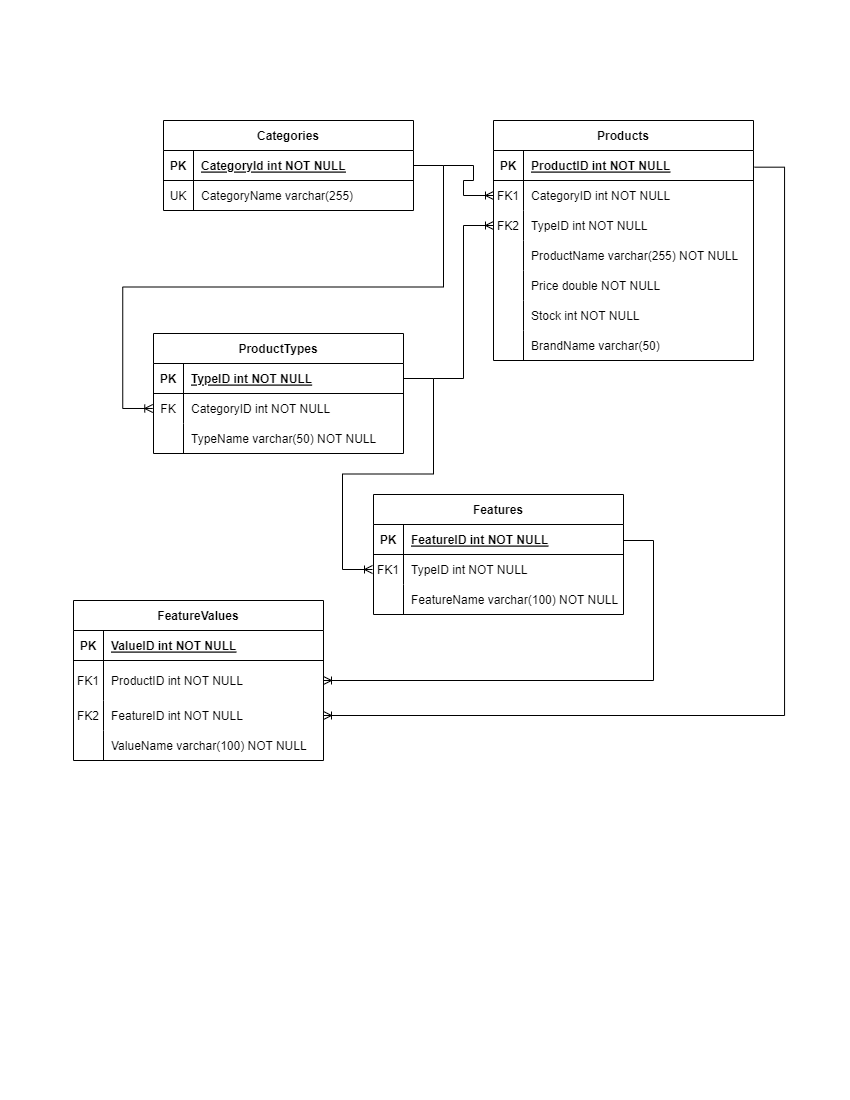

The diagram above was exported from draw.io. Its source (the exported page's mxGraphModel, read from the mxfile embedded in the PNG):
<mxGraphModel dx="882" dy="467" grid="1" gridSize="10" guides="1" tooltips="1" connect="1" arrows="1" fold="1" page="1" pageScale="1" pageWidth="850" pageHeight="1100" math="0" shadow="0" extFonts="Permanent Marker^https://fonts.googleapis.com/css?family=Permanent+Marker">
  <root>
    <mxCell id="0" />
    <mxCell id="1" parent="0" />
    <mxCell id="C-vyLk0tnHw3VtMMgP7b-2" value="Products" style="shape=table;startSize=30;container=1;collapsible=1;childLayout=tableLayout;fixedRows=1;rowLines=0;fontStyle=1;align=center;resizeLast=1;" parent="1" vertex="1">
      <mxGeometry x="493" y="120" width="260" height="240" as="geometry" />
    </mxCell>
    <mxCell id="C-vyLk0tnHw3VtMMgP7b-3" value="" style="shape=partialRectangle;collapsible=0;dropTarget=0;pointerEvents=0;fillColor=none;points=[[0,0.5],[1,0.5]];portConstraint=eastwest;top=0;left=0;right=0;bottom=1;" parent="C-vyLk0tnHw3VtMMgP7b-2" vertex="1">
      <mxGeometry y="30" width="260" height="30" as="geometry" />
    </mxCell>
    <mxCell id="C-vyLk0tnHw3VtMMgP7b-4" value="PK" style="shape=partialRectangle;overflow=hidden;connectable=0;fillColor=none;top=0;left=0;bottom=0;right=0;fontStyle=1;" parent="C-vyLk0tnHw3VtMMgP7b-3" vertex="1">
      <mxGeometry width="30" height="30" as="geometry">
        <mxRectangle width="30" height="30" as="alternateBounds" />
      </mxGeometry>
    </mxCell>
    <mxCell id="C-vyLk0tnHw3VtMMgP7b-5" value="ProductID int NOT NULL " style="shape=partialRectangle;overflow=hidden;connectable=0;fillColor=none;top=0;left=0;bottom=0;right=0;align=left;spacingLeft=6;fontStyle=5;" parent="C-vyLk0tnHw3VtMMgP7b-3" vertex="1">
      <mxGeometry x="30" width="230" height="30" as="geometry">
        <mxRectangle width="230" height="30" as="alternateBounds" />
      </mxGeometry>
    </mxCell>
    <mxCell id="C-vyLk0tnHw3VtMMgP7b-6" value="" style="shape=partialRectangle;collapsible=0;dropTarget=0;pointerEvents=0;fillColor=none;points=[[0,0.5],[1,0.5]];portConstraint=eastwest;top=0;left=0;right=0;bottom=0;" parent="C-vyLk0tnHw3VtMMgP7b-2" vertex="1">
      <mxGeometry y="60" width="260" height="30" as="geometry" />
    </mxCell>
    <mxCell id="C-vyLk0tnHw3VtMMgP7b-7" value="FK1" style="shape=partialRectangle;overflow=hidden;connectable=0;fillColor=none;top=0;left=0;bottom=0;right=0;" parent="C-vyLk0tnHw3VtMMgP7b-6" vertex="1">
      <mxGeometry width="30" height="30" as="geometry">
        <mxRectangle width="30" height="30" as="alternateBounds" />
      </mxGeometry>
    </mxCell>
    <mxCell id="C-vyLk0tnHw3VtMMgP7b-8" value="CategoryID int NOT NULL" style="shape=partialRectangle;overflow=hidden;connectable=0;fillColor=none;top=0;left=0;bottom=0;right=0;align=left;spacingLeft=6;" parent="C-vyLk0tnHw3VtMMgP7b-6" vertex="1">
      <mxGeometry x="30" width="230" height="30" as="geometry">
        <mxRectangle width="230" height="30" as="alternateBounds" />
      </mxGeometry>
    </mxCell>
    <mxCell id="C-vyLk0tnHw3VtMMgP7b-9" value="" style="shape=partialRectangle;collapsible=0;dropTarget=0;pointerEvents=0;fillColor=none;points=[[0,0.5],[1,0.5]];portConstraint=eastwest;top=0;left=0;right=0;bottom=0;" parent="C-vyLk0tnHw3VtMMgP7b-2" vertex="1">
      <mxGeometry y="90" width="260" height="30" as="geometry" />
    </mxCell>
    <mxCell id="C-vyLk0tnHw3VtMMgP7b-10" value="FK2" style="shape=partialRectangle;overflow=hidden;connectable=0;fillColor=none;top=0;left=0;bottom=0;right=0;" parent="C-vyLk0tnHw3VtMMgP7b-9" vertex="1">
      <mxGeometry width="30" height="30" as="geometry">
        <mxRectangle width="30" height="30" as="alternateBounds" />
      </mxGeometry>
    </mxCell>
    <mxCell id="C-vyLk0tnHw3VtMMgP7b-11" value="TypeID int NOT NULL" style="shape=partialRectangle;overflow=hidden;connectable=0;fillColor=none;top=0;left=0;bottom=0;right=0;align=left;spacingLeft=6;" parent="C-vyLk0tnHw3VtMMgP7b-9" vertex="1">
      <mxGeometry x="30" width="230" height="30" as="geometry">
        <mxRectangle width="230" height="30" as="alternateBounds" />
      </mxGeometry>
    </mxCell>
    <mxCell id="vpaQwl7DN4THnDqFBA12-43" value="" style="shape=partialRectangle;collapsible=0;dropTarget=0;pointerEvents=0;fillColor=none;points=[[0,0.5],[1,0.5]];portConstraint=eastwest;top=0;left=0;right=0;bottom=0;" vertex="1" parent="C-vyLk0tnHw3VtMMgP7b-2">
      <mxGeometry y="120" width="260" height="30" as="geometry" />
    </mxCell>
    <mxCell id="vpaQwl7DN4THnDqFBA12-44" value="" style="shape=partialRectangle;overflow=hidden;connectable=0;fillColor=none;top=0;left=0;bottom=0;right=0;" vertex="1" parent="vpaQwl7DN4THnDqFBA12-43">
      <mxGeometry width="30" height="30" as="geometry">
        <mxRectangle width="30" height="30" as="alternateBounds" />
      </mxGeometry>
    </mxCell>
    <mxCell id="vpaQwl7DN4THnDqFBA12-45" value="ProductName varchar(255) NOT NULL" style="shape=partialRectangle;overflow=hidden;connectable=0;fillColor=none;top=0;left=0;bottom=0;right=0;align=left;spacingLeft=6;" vertex="1" parent="vpaQwl7DN4THnDqFBA12-43">
      <mxGeometry x="30" width="230" height="30" as="geometry">
        <mxRectangle width="230" height="30" as="alternateBounds" />
      </mxGeometry>
    </mxCell>
    <mxCell id="vpaQwl7DN4THnDqFBA12-46" value="" style="shape=partialRectangle;collapsible=0;dropTarget=0;pointerEvents=0;fillColor=none;points=[[0,0.5],[1,0.5]];portConstraint=eastwest;top=0;left=0;right=0;bottom=0;" vertex="1" parent="C-vyLk0tnHw3VtMMgP7b-2">
      <mxGeometry y="150" width="260" height="30" as="geometry" />
    </mxCell>
    <mxCell id="vpaQwl7DN4THnDqFBA12-47" value="" style="shape=partialRectangle;overflow=hidden;connectable=0;fillColor=none;top=0;left=0;bottom=0;right=0;" vertex="1" parent="vpaQwl7DN4THnDqFBA12-46">
      <mxGeometry width="30" height="30" as="geometry">
        <mxRectangle width="30" height="30" as="alternateBounds" />
      </mxGeometry>
    </mxCell>
    <mxCell id="vpaQwl7DN4THnDqFBA12-48" value="Price double NOT NULL" style="shape=partialRectangle;overflow=hidden;connectable=0;fillColor=none;top=0;left=0;bottom=0;right=0;align=left;spacingLeft=6;" vertex="1" parent="vpaQwl7DN4THnDqFBA12-46">
      <mxGeometry x="30" width="230" height="30" as="geometry">
        <mxRectangle width="230" height="30" as="alternateBounds" />
      </mxGeometry>
    </mxCell>
    <mxCell id="vpaQwl7DN4THnDqFBA12-49" value="" style="shape=partialRectangle;collapsible=0;dropTarget=0;pointerEvents=0;fillColor=none;points=[[0,0.5],[1,0.5]];portConstraint=eastwest;top=0;left=0;right=0;bottom=0;" vertex="1" parent="C-vyLk0tnHw3VtMMgP7b-2">
      <mxGeometry y="180" width="260" height="30" as="geometry" />
    </mxCell>
    <mxCell id="vpaQwl7DN4THnDqFBA12-50" value="" style="shape=partialRectangle;overflow=hidden;connectable=0;fillColor=none;top=0;left=0;bottom=0;right=0;" vertex="1" parent="vpaQwl7DN4THnDqFBA12-49">
      <mxGeometry width="30" height="30" as="geometry">
        <mxRectangle width="30" height="30" as="alternateBounds" />
      </mxGeometry>
    </mxCell>
    <mxCell id="vpaQwl7DN4THnDqFBA12-51" value="Stock int NOT NULL" style="shape=partialRectangle;overflow=hidden;connectable=0;fillColor=none;top=0;left=0;bottom=0;right=0;align=left;spacingLeft=6;" vertex="1" parent="vpaQwl7DN4THnDqFBA12-49">
      <mxGeometry x="30" width="230" height="30" as="geometry">
        <mxRectangle width="230" height="30" as="alternateBounds" />
      </mxGeometry>
    </mxCell>
    <mxCell id="vpaQwl7DN4THnDqFBA12-52" value="" style="shape=partialRectangle;collapsible=0;dropTarget=0;pointerEvents=0;fillColor=none;points=[[0,0.5],[1,0.5]];portConstraint=eastwest;top=0;left=0;right=0;bottom=0;" vertex="1" parent="C-vyLk0tnHw3VtMMgP7b-2">
      <mxGeometry y="210" width="260" height="30" as="geometry" />
    </mxCell>
    <mxCell id="vpaQwl7DN4THnDqFBA12-53" value="" style="shape=partialRectangle;overflow=hidden;connectable=0;fillColor=none;top=0;left=0;bottom=0;right=0;" vertex="1" parent="vpaQwl7DN4THnDqFBA12-52">
      <mxGeometry width="30" height="30" as="geometry">
        <mxRectangle width="30" height="30" as="alternateBounds" />
      </mxGeometry>
    </mxCell>
    <mxCell id="vpaQwl7DN4THnDqFBA12-54" value="BrandName varchar(50)" style="shape=partialRectangle;overflow=hidden;connectable=0;fillColor=none;top=0;left=0;bottom=0;right=0;align=left;spacingLeft=6;" vertex="1" parent="vpaQwl7DN4THnDqFBA12-52">
      <mxGeometry x="30" width="230" height="30" as="geometry">
        <mxRectangle width="230" height="30" as="alternateBounds" />
      </mxGeometry>
    </mxCell>
    <mxCell id="C-vyLk0tnHw3VtMMgP7b-13" value="Features" style="shape=table;startSize=30;container=1;collapsible=1;childLayout=tableLayout;fixedRows=1;rowLines=0;fontStyle=1;align=center;resizeLast=1;" parent="1" vertex="1">
      <mxGeometry x="373" y="494" width="250" height="120" as="geometry" />
    </mxCell>
    <mxCell id="C-vyLk0tnHw3VtMMgP7b-14" value="" style="shape=partialRectangle;collapsible=0;dropTarget=0;pointerEvents=0;fillColor=none;points=[[0,0.5],[1,0.5]];portConstraint=eastwest;top=0;left=0;right=0;bottom=1;" parent="C-vyLk0tnHw3VtMMgP7b-13" vertex="1">
      <mxGeometry y="30" width="250" height="30" as="geometry" />
    </mxCell>
    <mxCell id="C-vyLk0tnHw3VtMMgP7b-15" value="PK" style="shape=partialRectangle;overflow=hidden;connectable=0;fillColor=none;top=0;left=0;bottom=0;right=0;fontStyle=1;" parent="C-vyLk0tnHw3VtMMgP7b-14" vertex="1">
      <mxGeometry width="30" height="30" as="geometry">
        <mxRectangle width="30" height="30" as="alternateBounds" />
      </mxGeometry>
    </mxCell>
    <mxCell id="C-vyLk0tnHw3VtMMgP7b-16" value="FeatureID int NOT NULL " style="shape=partialRectangle;overflow=hidden;connectable=0;fillColor=none;top=0;left=0;bottom=0;right=0;align=left;spacingLeft=6;fontStyle=5;" parent="C-vyLk0tnHw3VtMMgP7b-14" vertex="1">
      <mxGeometry x="30" width="220" height="30" as="geometry">
        <mxRectangle width="220" height="30" as="alternateBounds" />
      </mxGeometry>
    </mxCell>
    <mxCell id="C-vyLk0tnHw3VtMMgP7b-17" value="" style="shape=partialRectangle;collapsible=0;dropTarget=0;pointerEvents=0;fillColor=none;points=[[0,0.5],[1,0.5]];portConstraint=eastwest;top=0;left=0;right=0;bottom=0;" parent="C-vyLk0tnHw3VtMMgP7b-13" vertex="1">
      <mxGeometry y="60" width="250" height="30" as="geometry" />
    </mxCell>
    <mxCell id="C-vyLk0tnHw3VtMMgP7b-18" value="FK1" style="shape=partialRectangle;overflow=hidden;connectable=0;fillColor=none;top=0;left=0;bottom=0;right=0;" parent="C-vyLk0tnHw3VtMMgP7b-17" vertex="1">
      <mxGeometry width="30" height="30" as="geometry">
        <mxRectangle width="30" height="30" as="alternateBounds" />
      </mxGeometry>
    </mxCell>
    <mxCell id="C-vyLk0tnHw3VtMMgP7b-19" value="TypeID int NOT NULL" style="shape=partialRectangle;overflow=hidden;connectable=0;fillColor=none;top=0;left=0;bottom=0;right=0;align=left;spacingLeft=6;" parent="C-vyLk0tnHw3VtMMgP7b-17" vertex="1">
      <mxGeometry x="30" width="220" height="30" as="geometry">
        <mxRectangle width="220" height="30" as="alternateBounds" />
      </mxGeometry>
    </mxCell>
    <mxCell id="C-vyLk0tnHw3VtMMgP7b-20" value="" style="shape=partialRectangle;collapsible=0;dropTarget=0;pointerEvents=0;fillColor=none;points=[[0,0.5],[1,0.5]];portConstraint=eastwest;top=0;left=0;right=0;bottom=0;" parent="C-vyLk0tnHw3VtMMgP7b-13" vertex="1">
      <mxGeometry y="90" width="250" height="30" as="geometry" />
    </mxCell>
    <mxCell id="C-vyLk0tnHw3VtMMgP7b-21" value="" style="shape=partialRectangle;overflow=hidden;connectable=0;fillColor=none;top=0;left=0;bottom=0;right=0;" parent="C-vyLk0tnHw3VtMMgP7b-20" vertex="1">
      <mxGeometry width="30" height="30" as="geometry">
        <mxRectangle width="30" height="30" as="alternateBounds" />
      </mxGeometry>
    </mxCell>
    <mxCell id="C-vyLk0tnHw3VtMMgP7b-22" value="FeatureName varchar(100) NOT NULL" style="shape=partialRectangle;overflow=hidden;connectable=0;fillColor=none;top=0;left=0;bottom=0;right=0;align=left;spacingLeft=6;" parent="C-vyLk0tnHw3VtMMgP7b-20" vertex="1">
      <mxGeometry x="30" width="220" height="30" as="geometry">
        <mxRectangle width="220" height="30" as="alternateBounds" />
      </mxGeometry>
    </mxCell>
    <mxCell id="C-vyLk0tnHw3VtMMgP7b-23" value="Categories" style="shape=table;startSize=30;container=1;collapsible=1;childLayout=tableLayout;fixedRows=1;rowLines=0;fontStyle=1;align=center;resizeLast=1;" parent="1" vertex="1">
      <mxGeometry x="163" y="120" width="250" height="90" as="geometry" />
    </mxCell>
    <mxCell id="C-vyLk0tnHw3VtMMgP7b-24" value="" style="shape=partialRectangle;collapsible=0;dropTarget=0;pointerEvents=0;fillColor=none;points=[[0,0.5],[1,0.5]];portConstraint=eastwest;top=0;left=0;right=0;bottom=1;" parent="C-vyLk0tnHw3VtMMgP7b-23" vertex="1">
      <mxGeometry y="30" width="250" height="30" as="geometry" />
    </mxCell>
    <mxCell id="C-vyLk0tnHw3VtMMgP7b-25" value="PK" style="shape=partialRectangle;overflow=hidden;connectable=0;fillColor=none;top=0;left=0;bottom=0;right=0;fontStyle=1;" parent="C-vyLk0tnHw3VtMMgP7b-24" vertex="1">
      <mxGeometry width="30" height="30" as="geometry">
        <mxRectangle width="30" height="30" as="alternateBounds" />
      </mxGeometry>
    </mxCell>
    <mxCell id="C-vyLk0tnHw3VtMMgP7b-26" value="CategoryId int NOT NULL" style="shape=partialRectangle;overflow=hidden;connectable=0;fillColor=none;top=0;left=0;bottom=0;right=0;align=left;spacingLeft=6;fontStyle=5;" parent="C-vyLk0tnHw3VtMMgP7b-24" vertex="1">
      <mxGeometry x="30" width="220" height="30" as="geometry">
        <mxRectangle width="220" height="30" as="alternateBounds" />
      </mxGeometry>
    </mxCell>
    <mxCell id="C-vyLk0tnHw3VtMMgP7b-27" value="" style="shape=partialRectangle;collapsible=0;dropTarget=0;pointerEvents=0;fillColor=none;points=[[0,0.5],[1,0.5]];portConstraint=eastwest;top=0;left=0;right=0;bottom=0;" parent="C-vyLk0tnHw3VtMMgP7b-23" vertex="1">
      <mxGeometry y="60" width="250" height="30" as="geometry" />
    </mxCell>
    <mxCell id="C-vyLk0tnHw3VtMMgP7b-28" value="UK" style="shape=partialRectangle;overflow=hidden;connectable=0;fillColor=none;top=0;left=0;bottom=0;right=0;" parent="C-vyLk0tnHw3VtMMgP7b-27" vertex="1">
      <mxGeometry width="30" height="30" as="geometry">
        <mxRectangle width="30" height="30" as="alternateBounds" />
      </mxGeometry>
    </mxCell>
    <mxCell id="C-vyLk0tnHw3VtMMgP7b-29" value="CategoryName varchar(255)" style="shape=partialRectangle;overflow=hidden;connectable=0;fillColor=none;top=0;left=0;bottom=0;right=0;align=left;spacingLeft=6;" parent="C-vyLk0tnHw3VtMMgP7b-27" vertex="1">
      <mxGeometry x="30" width="220" height="30" as="geometry">
        <mxRectangle width="220" height="30" as="alternateBounds" />
      </mxGeometry>
    </mxCell>
    <mxCell id="vpaQwl7DN4THnDqFBA12-8" value="ProductTypes" style="shape=table;startSize=30;container=1;collapsible=1;childLayout=tableLayout;fixedRows=1;rowLines=0;fontStyle=1;align=center;resizeLast=1;" vertex="1" parent="1">
      <mxGeometry x="153" y="333" width="250" height="120" as="geometry">
        <mxRectangle x="10" y="240" width="120" height="30" as="alternateBounds" />
      </mxGeometry>
    </mxCell>
    <mxCell id="vpaQwl7DN4THnDqFBA12-9" value="" style="shape=partialRectangle;collapsible=0;dropTarget=0;pointerEvents=0;fillColor=none;points=[[0,0.5],[1,0.5]];portConstraint=eastwest;top=0;left=0;right=0;bottom=1;" vertex="1" parent="vpaQwl7DN4THnDqFBA12-8">
      <mxGeometry y="30" width="250" height="30" as="geometry" />
    </mxCell>
    <mxCell id="vpaQwl7DN4THnDqFBA12-10" value="PK" style="shape=partialRectangle;overflow=hidden;connectable=0;fillColor=none;top=0;left=0;bottom=0;right=0;fontStyle=1;" vertex="1" parent="vpaQwl7DN4THnDqFBA12-9">
      <mxGeometry width="30" height="30" as="geometry">
        <mxRectangle width="30" height="30" as="alternateBounds" />
      </mxGeometry>
    </mxCell>
    <mxCell id="vpaQwl7DN4THnDqFBA12-11" value="TypeID int NOT NULL " style="shape=partialRectangle;overflow=hidden;connectable=0;fillColor=none;top=0;left=0;bottom=0;right=0;align=left;spacingLeft=6;fontStyle=5;" vertex="1" parent="vpaQwl7DN4THnDqFBA12-9">
      <mxGeometry x="30" width="220" height="30" as="geometry">
        <mxRectangle width="220" height="30" as="alternateBounds" />
      </mxGeometry>
    </mxCell>
    <mxCell id="vpaQwl7DN4THnDqFBA12-12" value="" style="shape=partialRectangle;collapsible=0;dropTarget=0;pointerEvents=0;fillColor=none;points=[[0,0.5],[1,0.5]];portConstraint=eastwest;top=0;left=0;right=0;bottom=0;" vertex="1" parent="vpaQwl7DN4THnDqFBA12-8">
      <mxGeometry y="60" width="250" height="30" as="geometry" />
    </mxCell>
    <mxCell id="vpaQwl7DN4THnDqFBA12-13" value="FK" style="shape=partialRectangle;overflow=hidden;connectable=0;fillColor=none;top=0;left=0;bottom=0;right=0;" vertex="1" parent="vpaQwl7DN4THnDqFBA12-12">
      <mxGeometry width="30" height="30" as="geometry">
        <mxRectangle width="30" height="30" as="alternateBounds" />
      </mxGeometry>
    </mxCell>
    <mxCell id="vpaQwl7DN4THnDqFBA12-14" value="CategoryID int NOT NULL" style="shape=partialRectangle;overflow=hidden;connectable=0;fillColor=none;top=0;left=0;bottom=0;right=0;align=left;spacingLeft=6;" vertex="1" parent="vpaQwl7DN4THnDqFBA12-12">
      <mxGeometry x="30" width="220" height="30" as="geometry">
        <mxRectangle width="220" height="30" as="alternateBounds" />
      </mxGeometry>
    </mxCell>
    <mxCell id="vpaQwl7DN4THnDqFBA12-75" value="" style="shape=partialRectangle;collapsible=0;dropTarget=0;pointerEvents=0;fillColor=none;points=[[0,0.5],[1,0.5]];portConstraint=eastwest;top=0;left=0;right=0;bottom=0;" vertex="1" parent="vpaQwl7DN4THnDqFBA12-8">
      <mxGeometry y="90" width="250" height="30" as="geometry" />
    </mxCell>
    <mxCell id="vpaQwl7DN4THnDqFBA12-76" value="" style="shape=partialRectangle;overflow=hidden;connectable=0;fillColor=none;top=0;left=0;bottom=0;right=0;" vertex="1" parent="vpaQwl7DN4THnDqFBA12-75">
      <mxGeometry width="30" height="30" as="geometry">
        <mxRectangle width="30" height="30" as="alternateBounds" />
      </mxGeometry>
    </mxCell>
    <mxCell id="vpaQwl7DN4THnDqFBA12-77" value="TypeName varchar(50) NOT NULL" style="shape=partialRectangle;overflow=hidden;connectable=0;fillColor=none;top=0;left=0;bottom=0;right=0;align=left;spacingLeft=6;" vertex="1" parent="vpaQwl7DN4THnDqFBA12-75">
      <mxGeometry x="30" width="220" height="30" as="geometry">
        <mxRectangle width="220" height="30" as="alternateBounds" />
      </mxGeometry>
    </mxCell>
    <mxCell id="vpaQwl7DN4THnDqFBA12-55" value="FeatureValues" style="shape=table;startSize=30;container=1;collapsible=1;childLayout=tableLayout;fixedRows=1;rowLines=0;fontStyle=1;align=center;resizeLast=1;" vertex="1" parent="1">
      <mxGeometry x="73" y="600" width="250" height="160" as="geometry" />
    </mxCell>
    <mxCell id="vpaQwl7DN4THnDqFBA12-56" value="" style="shape=partialRectangle;collapsible=0;dropTarget=0;pointerEvents=0;fillColor=none;points=[[0,0.5],[1,0.5]];portConstraint=eastwest;top=0;left=0;right=0;bottom=1;" vertex="1" parent="vpaQwl7DN4THnDqFBA12-55">
      <mxGeometry y="30" width="250" height="30" as="geometry" />
    </mxCell>
    <mxCell id="vpaQwl7DN4THnDqFBA12-57" value="PK" style="shape=partialRectangle;overflow=hidden;connectable=0;fillColor=none;top=0;left=0;bottom=0;right=0;fontStyle=1;" vertex="1" parent="vpaQwl7DN4THnDqFBA12-56">
      <mxGeometry width="30" height="30" as="geometry">
        <mxRectangle width="30" height="30" as="alternateBounds" />
      </mxGeometry>
    </mxCell>
    <mxCell id="vpaQwl7DN4THnDqFBA12-58" value="ValueID int NOT NULL " style="shape=partialRectangle;overflow=hidden;connectable=0;fillColor=none;top=0;left=0;bottom=0;right=0;align=left;spacingLeft=6;fontStyle=5;" vertex="1" parent="vpaQwl7DN4THnDqFBA12-56">
      <mxGeometry x="30" width="220" height="30" as="geometry">
        <mxRectangle width="220" height="30" as="alternateBounds" />
      </mxGeometry>
    </mxCell>
    <mxCell id="vpaQwl7DN4THnDqFBA12-59" value="" style="shape=partialRectangle;collapsible=0;dropTarget=0;pointerEvents=0;fillColor=none;points=[[0,0.5],[1,0.5]];portConstraint=eastwest;top=0;left=0;right=0;bottom=0;" vertex="1" parent="vpaQwl7DN4THnDqFBA12-55">
      <mxGeometry y="60" width="250" height="40" as="geometry" />
    </mxCell>
    <mxCell id="vpaQwl7DN4THnDqFBA12-60" value="FK1" style="shape=partialRectangle;overflow=hidden;connectable=0;fillColor=none;top=0;left=0;bottom=0;right=0;" vertex="1" parent="vpaQwl7DN4THnDqFBA12-59">
      <mxGeometry width="30" height="40" as="geometry">
        <mxRectangle width="30" height="40" as="alternateBounds" />
      </mxGeometry>
    </mxCell>
    <mxCell id="vpaQwl7DN4THnDqFBA12-61" value="ProductID int NOT NULL" style="shape=partialRectangle;overflow=hidden;connectable=0;fillColor=none;top=0;left=0;bottom=0;right=0;align=left;spacingLeft=6;" vertex="1" parent="vpaQwl7DN4THnDqFBA12-59">
      <mxGeometry x="30" width="220" height="40" as="geometry">
        <mxRectangle width="220" height="40" as="alternateBounds" />
      </mxGeometry>
    </mxCell>
    <mxCell id="vpaQwl7DN4THnDqFBA12-99" value="" style="shape=partialRectangle;collapsible=0;dropTarget=0;pointerEvents=0;fillColor=none;points=[[0,0.5],[1,0.5]];portConstraint=eastwest;top=0;left=0;right=0;bottom=0;" vertex="1" parent="vpaQwl7DN4THnDqFBA12-55">
      <mxGeometry y="100" width="250" height="30" as="geometry" />
    </mxCell>
    <mxCell id="vpaQwl7DN4THnDqFBA12-100" value="FK2" style="shape=partialRectangle;overflow=hidden;connectable=0;fillColor=none;top=0;left=0;bottom=0;right=0;" vertex="1" parent="vpaQwl7DN4THnDqFBA12-99">
      <mxGeometry width="30" height="30" as="geometry">
        <mxRectangle width="30" height="30" as="alternateBounds" />
      </mxGeometry>
    </mxCell>
    <mxCell id="vpaQwl7DN4THnDqFBA12-101" value="FeatureID int NOT NULL" style="shape=partialRectangle;overflow=hidden;connectable=0;fillColor=none;top=0;left=0;bottom=0;right=0;align=left;spacingLeft=6;" vertex="1" parent="vpaQwl7DN4THnDqFBA12-99">
      <mxGeometry x="30" width="220" height="30" as="geometry">
        <mxRectangle width="220" height="30" as="alternateBounds" />
      </mxGeometry>
    </mxCell>
    <mxCell id="vpaQwl7DN4THnDqFBA12-102" value="" style="shape=partialRectangle;collapsible=0;dropTarget=0;pointerEvents=0;fillColor=none;points=[[0,0.5],[1,0.5]];portConstraint=eastwest;top=0;left=0;right=0;bottom=0;" vertex="1" parent="vpaQwl7DN4THnDqFBA12-55">
      <mxGeometry y="130" width="250" height="30" as="geometry" />
    </mxCell>
    <mxCell id="vpaQwl7DN4THnDqFBA12-103" value="" style="shape=partialRectangle;overflow=hidden;connectable=0;fillColor=none;top=0;left=0;bottom=0;right=0;" vertex="1" parent="vpaQwl7DN4THnDqFBA12-102">
      <mxGeometry width="30" height="30" as="geometry">
        <mxRectangle width="30" height="30" as="alternateBounds" />
      </mxGeometry>
    </mxCell>
    <mxCell id="vpaQwl7DN4THnDqFBA12-104" value="ValueName varchar(100) NOT NULL" style="shape=partialRectangle;overflow=hidden;connectable=0;fillColor=none;top=0;left=0;bottom=0;right=0;align=left;spacingLeft=6;" vertex="1" parent="vpaQwl7DN4THnDqFBA12-102">
      <mxGeometry x="30" width="220" height="30" as="geometry">
        <mxRectangle width="220" height="30" as="alternateBounds" />
      </mxGeometry>
    </mxCell>
    <mxCell id="vpaQwl7DN4THnDqFBA12-105" value="" style="edgeStyle=entityRelationEdgeStyle;fontSize=12;html=1;endArrow=ERoneToMany;rounded=0;exitX=1.031;exitY=0.556;exitDx=0;exitDy=0;exitPerimeter=0;entryX=1;entryY=0.5;entryDx=0;entryDy=0;" edge="1" parent="1" target="vpaQwl7DN4THnDqFBA12-99">
      <mxGeometry width="100" height="100" relative="1" as="geometry">
        <mxPoint x="754.06" y="166.67999999999995" as="sourcePoint" />
        <mxPoint x="866" y="250" as="targetPoint" />
      </mxGeometry>
    </mxCell>
    <mxCell id="vpaQwl7DN4THnDqFBA12-116" value="" style="edgeStyle=entityRelationEdgeStyle;fontSize=12;html=1;endArrow=ERoneToMany;rounded=0;entryX=1;entryY=0.5;entryDx=0;entryDy=0;" edge="1" parent="1" target="vpaQwl7DN4THnDqFBA12-59">
      <mxGeometry width="100" height="100" relative="1" as="geometry">
        <mxPoint x="623" y="540" as="sourcePoint" />
        <mxPoint x="713" y="430" as="targetPoint" />
      </mxGeometry>
    </mxCell>
    <mxCell id="vpaQwl7DN4THnDqFBA12-120" value="" style="edgeStyle=entityRelationEdgeStyle;fontSize=12;html=1;endArrow=ERoneToMany;rounded=0;entryX=0;entryY=0.5;entryDx=0;entryDy=0;exitX=1;exitY=0.5;exitDx=0;exitDy=0;" edge="1" parent="1" source="vpaQwl7DN4THnDqFBA12-9">
      <mxGeometry width="100" height="100" relative="1" as="geometry">
        <mxPoint x="432" y="380" as="sourcePoint" />
        <mxPoint x="372" y="569" as="targetPoint" />
      </mxGeometry>
    </mxCell>
    <mxCell id="vpaQwl7DN4THnDqFBA12-121" value="" style="edgeStyle=entityRelationEdgeStyle;fontSize=12;html=1;endArrow=ERoneToMany;rounded=0;entryX=0;entryY=0.5;entryDx=0;entryDy=0;" edge="1" parent="1" target="C-vyLk0tnHw3VtMMgP7b-9">
      <mxGeometry width="100" height="100" relative="1" as="geometry">
        <mxPoint x="433" y="378" as="sourcePoint" />
        <mxPoint x="493" y="230" as="targetPoint" />
      </mxGeometry>
    </mxCell>
    <mxCell id="vpaQwl7DN4THnDqFBA12-129" value="" style="edgeStyle=entityRelationEdgeStyle;fontSize=12;html=1;endArrow=ERoneToMany;rounded=0;exitX=1;exitY=0.5;exitDx=0;exitDy=0;entryX=-0.035;entryY=0.633;entryDx=0;entryDy=0;entryPerimeter=0;" edge="1" parent="1" source="C-vyLk0tnHw3VtMMgP7b-24">
      <mxGeometry width="100" height="100" relative="1" as="geometry">
        <mxPoint x="163" y="165" as="sourcePoint" />
        <mxPoint x="152.25" y="407.99" as="targetPoint" />
        <Array as="points">
          <mxPoint x="123" y="230" />
          <mxPoint x="103" y="240" />
        </Array>
      </mxGeometry>
    </mxCell>
    <mxCell id="vpaQwl7DN4THnDqFBA12-130" value="" style="edgeStyle=entityRelationEdgeStyle;fontSize=12;html=1;endArrow=ERoneToMany;rounded=0;entryX=0;entryY=0.5;entryDx=0;entryDy=0;" edge="1" parent="1" target="C-vyLk0tnHw3VtMMgP7b-6">
      <mxGeometry width="100" height="100" relative="1" as="geometry">
        <mxPoint x="443" y="165" as="sourcePoint" />
        <mxPoint x="463" y="210" as="targetPoint" />
      </mxGeometry>
    </mxCell>
  </root>
</mxGraphModel>